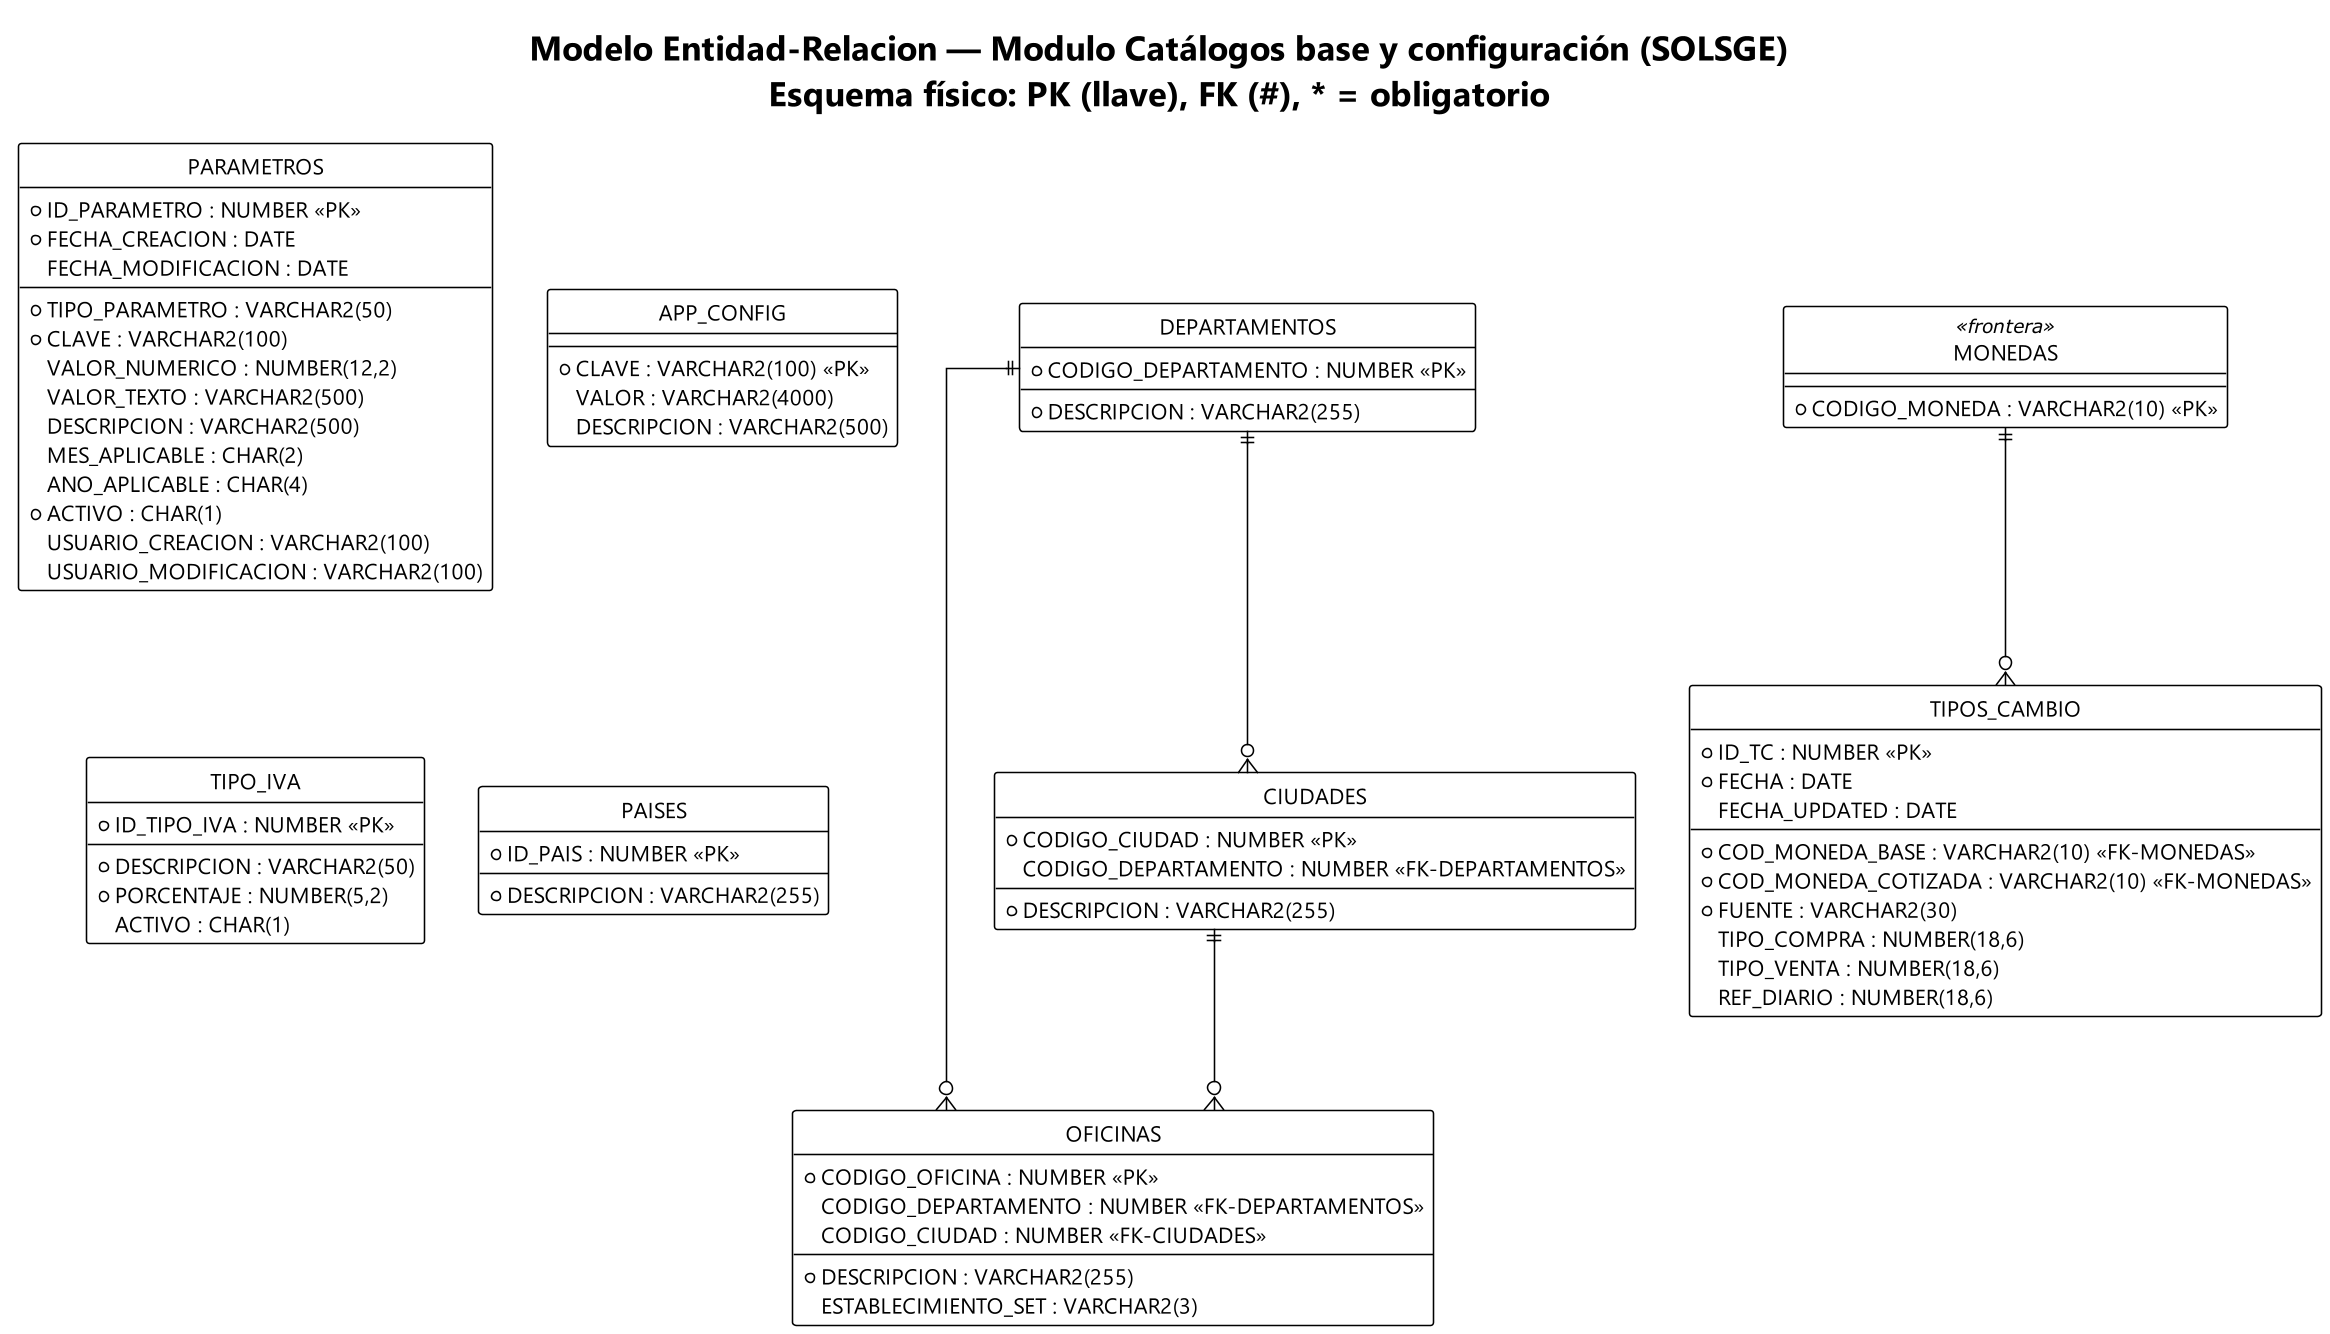

The diagram above was rendered by PlantUML. Its source (embedded in the PNG):
@startuml er_catalogos
!theme plain
skinparam dpi 150
skinparam backgroundColor #FFFFFF
skinparam shadowing false
skinparam roundcorner 4
skinparam linetype ortho
skinparam DefaultFontName Segoe UI
skinparam entityFontSize 12
skinparam entityAttributeFontSize 10
skinparam entity {
  BackgroundColor #FFFFFF
  BorderColor #2E5A88
  ArrowColor #34506B
}
skinparam entity {
  BackgroundColor<<frontera>> #EFEFEF
  BorderColor<<frontera>> #9AA5B1
}
hide circle
title Modelo Entidad-Relacion — Modulo Catálogos base y configuración (SOLSGE)\nEsquema físico: PK (llave), FK (#), * = obligatorio

' --- entidades del módulo ---
entity "OFICINAS" as OFICINAS {
  * CODIGO_OFICINA : NUMBER <<PK>>
  * DESCRIPCION : VARCHAR2(255)
  CODIGO_DEPARTAMENTO : NUMBER <<FK-DEPARTAMENTOS>>
  CODIGO_CIUDAD : NUMBER <<FK-CIUDADES>>
  ESTABLECIMIENTO_SET : VARCHAR2(3)
}

entity "PARAMETROS" as PARAMETROS {
  * ID_PARAMETRO : NUMBER <<PK>>
  * TIPO_PARAMETRO : VARCHAR2(50)
  * CLAVE : VARCHAR2(100)
  VALOR_NUMERICO : NUMBER(12,2)
  VALOR_TEXTO : VARCHAR2(500)
  DESCRIPCION : VARCHAR2(500)
  MES_APLICABLE : CHAR(2)
  ANO_APLICABLE : CHAR(4)
  * ACTIVO : CHAR(1)
  * FECHA_CREACION : DATE
  USUARIO_CREACION : VARCHAR2(100)
  FECHA_MODIFICACION : DATE
  USUARIO_MODIFICACION : VARCHAR2(100)
}

entity "APP_CONFIG" as APP_CONFIG {
  * CLAVE : VARCHAR2(100) <<PK>>
  VALOR : VARCHAR2(4000)
  DESCRIPCION : VARCHAR2(500)
}

entity "TIPO_IVA" as TIPO_IVA {
  * ID_TIPO_IVA : NUMBER <<PK>>
  * DESCRIPCION : VARCHAR2(50)
  * PORCENTAJE : NUMBER(5,2)
  ACTIVO : CHAR(1)
}

entity "TIPOS_CAMBIO" as TIPOS_CAMBIO {
  * ID_TC : NUMBER <<PK>>
  * FECHA : DATE
  * COD_MONEDA_BASE : VARCHAR2(10) <<FK-MONEDAS>>
  * COD_MONEDA_COTIZADA : VARCHAR2(10) <<FK-MONEDAS>>
  * FUENTE : VARCHAR2(30)
  TIPO_COMPRA : NUMBER(18,6)
  TIPO_VENTA : NUMBER(18,6)
  REF_DIARIO : NUMBER(18,6)
  FECHA_UPDATED : DATE
}

entity "PAISES" as PAISES {
  * ID_PAIS : NUMBER <<PK>>
  * DESCRIPCION : VARCHAR2(255)
}

entity "DEPARTAMENTOS" as DEPARTAMENTOS {
  * CODIGO_DEPARTAMENTO : NUMBER <<PK>>
  * DESCRIPCION : VARCHAR2(255)
}

entity "CIUDADES" as CIUDADES {
  * CODIGO_CIUDAD : NUMBER <<PK>>
  * DESCRIPCION : VARCHAR2(255)
  CODIGO_DEPARTAMENTO : NUMBER <<FK-DEPARTAMENTOS>>
}

' --- entidades frontera ---
entity "MONEDAS" as MONEDAS <<frontera>> {
  * CODIGO_MONEDA : VARCHAR2(10) <<PK>>
}

' --- relaciones (crow's-foot desde FK reales) ---
DEPARTAMENTOS ||--o{ OFICINAS
CIUDADES ||--o{ OFICINAS
MONEDAS ||--o{ TIPOS_CAMBIO
DEPARTAMENTOS ||--o{ CIUDADES
@enduml